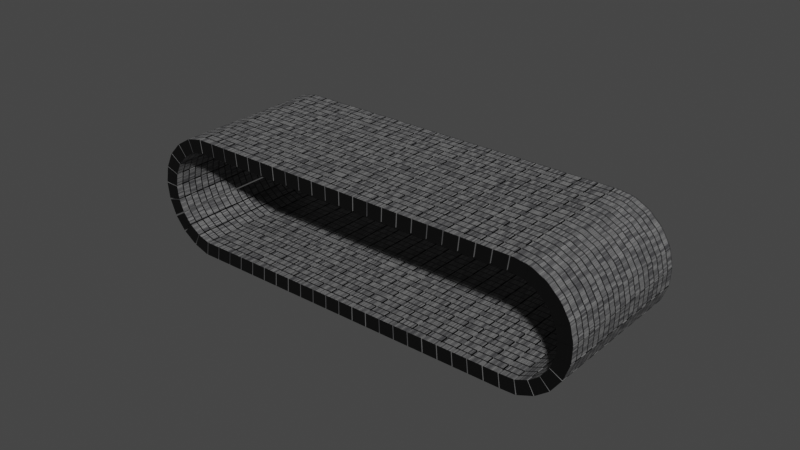 # Source: hammer.blend  (saved by Blender 2.82.7; exported with 4.5.12 LTS)
import bpy
from mathutils import Matrix  # noqa: F401  (used for matrix-valued properties, if any)

bpy.ops.wm.read_factory_settings(use_empty=True)
scene = bpy.context.scene
scene.name = 'Scene'

# ---- collections
col_collection = bpy.data.collections.new('Collection'); scene.collection.children.link(col_collection)

# ---- materials (node trees are filled in below, after node groups)
mat_material_001 = bpy.data.materials.new('Material.001')
mat_material_001.use_transparent_shadow = False

# ---- material node trees
mat_material_001.use_nodes = True; mat_material_001.node_tree.nodes.clear()
_N = mat_material_001.node_tree.nodes; _L = mat_material_001.node_tree.links
n0 = _N.new('ShaderNodeOutputMaterial'); n0.name = 'Material Output'; n0.location = (300, 300)
n1 = _N.new('ShaderNodeBsdfPrincipled'); n1.name = 'Principled BSDF'; n1.location = (10, 300)
n1.distribution = 'GGX'
n1.subsurface_method = 'BURLEY'
n1.inputs[3].default_value = 1.45
n1.inputs[27].default_value = (0.0, 0.0, 0.0, 1.0)
n1.inputs[28].default_value = 1.0
n2 = _N.new('ShaderNodeTexBrick'); n2.name = 'Brick Texture'; n2.location = (-280, 280)
n2.inputs[1].default_value = (0.06019, 0.05997, 0.06372, 1.0)
_L.new(n1.outputs[0], n0.inputs[0])
_L.new(n2.outputs[0], n1.inputs[0])
n0.is_active_output = True

# ---- world
world_world = bpy.data.worlds.new('World'); scene.world = world_world
world_world.use_nodes = True; world_world.node_tree.nodes.clear()
_N = world_world.node_tree.nodes; _L = world_world.node_tree.links
n0 = _N.new('ShaderNodeOutputWorld'); n0.name = 'World Output'; n0.location = (300, 300)
n1 = _N.new('ShaderNodeBackground'); n1.name = 'Background'; n1.location = (10, 300)
n1.inputs[0].default_value = (0.05088, 0.05088, 0.05088, 1.0)
_L.new(n1.outputs[0], n0.inputs[0])
n0.is_active_output = True
world_world.color = (0.05088, 0.05088, 0.05088)
world_world.use_sun_shadow = False
world_world.sun_shadow_jitter_overblur = 0.0

# ---- meshes
me_cube_002 = bpy.data.meshes.new('Cube.002')
me_cube_002.from_pydata([(-1.0, -1.0, -1.0), (-1.0, -1.0, 1.0), (-1.0, 1.0, -1.0), (-1.0, 1.0, 1.0), (1.0, -1.0, -1.0), (1.0, -1.0, 1.0), (1.0, 1.0, -1.0), (1.0, 1.0, 1.0)], [], [(0, 1, 3, 2), (2, 3, 7, 6), (6, 7, 5, 4), (4, 5, 1, 0), (2, 6, 4, 0), (7, 3, 1, 5)])
_uv = me_cube_002.uv_layers.new(name='UVMap')
_uv.uv.foreach_set('vector', [0.375, 0.0, 0.625, 0.0, 0.625, 0.25, 0.375, 0.25, 0.375, 0.25, 0.625, 0.25, 0.625, 0.5, 0.375, 0.5, 0.375, 0.5, 0.625, 0.5, 0.625, 0.75, 0.375, 0.75, 0.375, 0.75, 0.625, 0.75, 0.625, 1.0, 0.375, 1.0, 0.125, 0.5, 0.375, 0.5, 0.375, 0.75, 0.125, 0.75, 0.625, 0.5, 0.875, 0.5, 0.875, 0.75, 0.625, 0.75])
me_cube_002.materials.append(mat_material_001)
me_cube_002.use_remesh_fix_poles = True
me_cube_002.use_remesh_preserve_attributes = False
me_cube_002.use_mirror_vertex_groups = False
me_cube_002.update()

# ---- curves / text
cu_circle = bpy.data.curves.new('Circle', 'CURVE')
cu_circle.dimensions = '3D'
_sp = cu_circle.splines.new('POLY'); _sp.points.add(29)
_sp.points.foreach_set('co', [3.263, 0.9808, 0.0, 0.0, 3.451, 0.9239, 0.0, 0.0, 3.624, 0.8315, 0.0, 0.0, 3.775, 0.7071, 0.0, 0.0, 3.9, 0.5556, 0.0, 0.0, 3.992, 0.3827, 0.0, 0.0, 4.049, 0.1951, 0.0, 0.0, 4.068, 9.656e-07, 0.0, 0.0, 4.049, -0.1951, 0.0, 0.0, 3.992, -0.3827, 0.0, 0.0, 3.9, -0.5556, 0.0, 0.0, 3.775, -0.7071, 0.0, 0.0, 3.624, -0.8315, 0.0, 0.0, 3.451, -0.9239, 0.0, 0.0, 3.263, -0.9808, 0.0, 0.0, -3.263, -0.9808, 0.0, 0.0, -3.451, -0.9239, 0.0, 0.0, -3.624, -0.8315, 0.0, 0.0, -3.775, -0.7071, 0.0, 0.0, -3.9, -0.5556, 0.0, 0.0, -3.992, -0.3827, 0.0, 0.0, -4.049, -0.1951, 0.0, 0.0, -4.068, 9.656e-07, 0.0, 0.0, -4.049, 0.1951, 0.0, 0.0, -3.992, 0.3827, 0.0, 0.0, -3.9, 0.5556, 0.0, 0.0, -3.775, 0.7071, 0.0, 0.0, -3.624, 0.8315, 0.0, 0.0, -3.451, 0.9239, 0.0, 0.0, -3.263, 0.9808, 0.0, 0.0])
_sp.order_v = 0
_sp.resolution_v = 0
_sp.use_cyclic_u = True
_sp.use_smooth = False
cu_circle.use_path_clamp = True
cu_circle.fill_mode = 'FULL'

# ---- objects
ob_cube = bpy.data.objects.new('Cube', me_cube_002)
ob_circle = bpy.data.objects.new('Circle', cu_circle)

# ---- transforms, parenting, visibility, modifiers, constraints
ob_cube.location = (0.0, 0.0, 0.0)
ob_cube.rotation_euler = (1.571, -1.571, 0.0)
ob_cube.scale = (0.1294, 1.404, -0.1227)
ob_cube.lineart.crease_threshold = 0.0
_m = ob_cube.modifiers.new('Array', 'ARRAY')
_m.count = 72
_m.constant_offset_displace = (0.0, 0.0, 0.0)
_m.relative_offset_displace = (1.1, 0.0, 0.0)
_m = ob_cube.modifiers.new('Curve', 'CURVE')
_m.object = ob_circle
_m.deform_axis = 'POS_Y'
ob_circle.location = (0.0, 0.0, 0.0)
ob_circle.rotation_euler = (1.571, -0.0, 0.0)
ob_circle.lineart.crease_threshold = 0.0

# ---- collection membership
col_collection.objects.link(ob_cube)
col_collection.objects.link(ob_circle)

# ---- scene / render settings (as saved in the file)
scene.frame_start = 1; scene.frame_end = 250; scene.frame_set(0)
scene.render.engine = 'BLENDER_EEVEE_NEXT'
scene.cycles.use_denoising = False
scene.cycles.samples = 128
scene.cycles.sampling_pattern = 'TABULATED_SOBOL'
scene.cycles.use_adaptive_sampling = False
scene.cycles.use_light_tree = False
scene.view_settings.view_transform = 'Filmic'
bpy.context.view_layer.update()

# ---- added for rendering (the .blend has no active camera and no usable light): camera, sun
cam_auto = bpy.data.cameras.new('AutoCamera')
cam_auto.lens = 50.0
cam_auto.sensor_width = 36.0
cam_auto.clip_end = 1000.0
ob_auto_camera = bpy.data.objects.new('AutoCamera', cam_auto)
scene.collection.objects.link(ob_auto_camera)
ob_auto_camera.location = (10.399, -12.4788, 8.31923)
ob_auto_camera.rotation_euler = (1.09748, -7.21219e-08, 0.694738)
scene.camera = ob_auto_camera
light_auto_sun = bpy.data.lights.new('AutoSun', 'SUN')
light_auto_sun.energy = 3.0
light_auto_sun.angle = 0.0523599
ob_auto_sun = bpy.data.objects.new('AutoSun', light_auto_sun)
scene.collection.objects.link(ob_auto_sun)
ob_auto_sun.rotation_euler = (0.872665, 0.174533, 0.523599)
bpy.context.view_layer.update()
